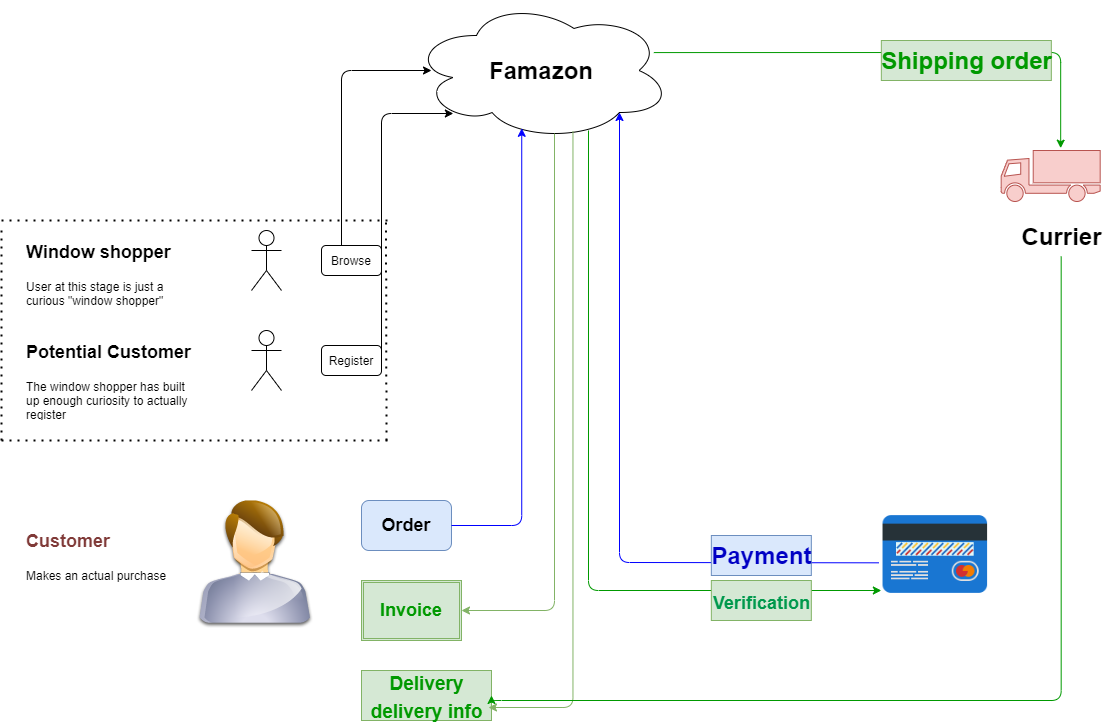

The diagram above was exported from draw.io. Its source (the exported page's mxGraphModel, read from the mxfile embedded in the PNG):
<mxGraphModel dx="1935" dy="450" grid="1" gridSize="10" guides="1" tooltips="1" connect="1" arrows="1" fold="1" page="1" pageScale="1" pageWidth="827" pageHeight="1169" math="0" shadow="0">
  <root>
    <mxCell id="0" />
    <mxCell id="1" parent="0" />
    <mxCell id="PEJzYFt1NHNDT-4dRwfp-8" value="" style="ellipse;shape=cloud;whiteSpace=wrap;html=1;align=center;" parent="1" vertex="1">
      <mxGeometry x="240" y="10" width="260" height="140" as="geometry" />
    </mxCell>
    <mxCell id="PEJzYFt1NHNDT-4dRwfp-1" value="" style="shape=umlActor;verticalLabelPosition=bottom;verticalAlign=top;html=1;outlineConnect=0;" parent="1" vertex="1">
      <mxGeometry x="80" y="240" width="30" height="60" as="geometry" />
    </mxCell>
    <mxCell id="PEJzYFt1NHNDT-4dRwfp-2" value="" style="shape=umlActor;verticalLabelPosition=bottom;verticalAlign=top;html=1;outlineConnect=0;" parent="1" vertex="1">
      <mxGeometry x="80" y="340" width="30" height="60" as="geometry" />
    </mxCell>
    <mxCell id="PEJzYFt1NHNDT-4dRwfp-4" value="Browse" style="rounded=1;whiteSpace=wrap;html=1;" parent="1" vertex="1">
      <mxGeometry x="150" y="255" width="60" height="30" as="geometry" />
    </mxCell>
    <mxCell id="PEJzYFt1NHNDT-4dRwfp-7" value="&lt;b&gt;&lt;font style=&quot;font-size: 24px&quot;&gt;Famazon&lt;/font&gt;&lt;/b&gt;" style="text;html=1;strokeColor=none;fillColor=none;align=center;verticalAlign=middle;whiteSpace=wrap;rounded=0;" parent="1" vertex="1">
      <mxGeometry x="330" y="60" width="80" height="40" as="geometry" />
    </mxCell>
    <mxCell id="PEJzYFt1NHNDT-4dRwfp-9" value="Register" style="rounded=1;whiteSpace=wrap;html=1;" parent="1" vertex="1">
      <mxGeometry x="150" y="355" width="60" height="30" as="geometry" />
    </mxCell>
    <mxCell id="PEJzYFt1NHNDT-4dRwfp-13" value="" style="edgeStyle=elbowEdgeStyle;elbow=vertical;endArrow=classic;html=1;exitX=1;exitY=0.5;exitDx=0;exitDy=0;entryX=0.161;entryY=0.805;entryDx=0;entryDy=0;entryPerimeter=0;" parent="1" source="PEJzYFt1NHNDT-4dRwfp-9" target="PEJzYFt1NHNDT-4dRwfp-8" edge="1">
      <mxGeometry width="50" height="50" relative="1" as="geometry">
        <mxPoint x="230" y="380" as="sourcePoint" />
        <mxPoint x="280" y="330" as="targetPoint" />
        <Array as="points">
          <mxPoint x="230" y="123" />
          <mxPoint x="240" y="90" />
        </Array>
      </mxGeometry>
    </mxCell>
    <mxCell id="PEJzYFt1NHNDT-4dRwfp-14" value="" style="edgeStyle=elbowEdgeStyle;elbow=vertical;endArrow=classic;html=1;" parent="1" edge="1">
      <mxGeometry width="50" height="50" relative="1" as="geometry">
        <mxPoint x="170" y="255" as="sourcePoint" />
        <mxPoint x="260" y="80" as="targetPoint" />
        <Array as="points">
          <mxPoint x="180" y="80" />
        </Array>
      </mxGeometry>
    </mxCell>
    <mxCell id="PEJzYFt1NHNDT-4dRwfp-16" value="&lt;h1&gt;&lt;font style=&quot;font-size: 18px&quot;&gt;Window shopper&lt;/font&gt;&lt;/h1&gt;&lt;p&gt;User at this stage is just a curious &quot;window shopper&quot;&lt;/p&gt;" style="text;html=1;strokeColor=none;fillColor=none;spacing=5;spacingTop=-20;whiteSpace=wrap;overflow=hidden;rounded=0;" parent="1" vertex="1">
      <mxGeometry x="-150" y="240" width="170" height="90" as="geometry" />
    </mxCell>
    <mxCell id="PEJzYFt1NHNDT-4dRwfp-17" value="&lt;h1&gt;&lt;font size=&quot;4&quot;&gt;Potential Customer&lt;/font&gt;&lt;br&gt;&lt;/h1&gt;&lt;p&gt;The window shopper has built up enough curiosity to actually register&lt;/p&gt;" style="text;html=1;strokeColor=none;fillColor=none;spacing=5;spacingTop=-20;whiteSpace=wrap;overflow=hidden;rounded=0;" parent="1" vertex="1">
      <mxGeometry x="-150" y="340" width="180" height="90" as="geometry" />
    </mxCell>
    <mxCell id="PEJzYFt1NHNDT-4dRwfp-19" value="&lt;h1&gt;&lt;font color=&quot;#803a38&quot; style=&quot;font-size: 18px&quot;&gt;Customer&lt;/font&gt;&lt;/h1&gt;&lt;p&gt;Makes an actual purchase&lt;/p&gt;" style="text;html=1;strokeColor=none;fillColor=none;spacing=5;spacingTop=-20;whiteSpace=wrap;overflow=hidden;rounded=0;" parent="1" vertex="1">
      <mxGeometry x="-150" y="529" width="170" height="90" as="geometry" />
    </mxCell>
    <mxCell id="PEJzYFt1NHNDT-4dRwfp-20" value="&lt;b&gt;&lt;font size=&quot;4&quot;&gt;Order&lt;/font&gt;&lt;/b&gt;" style="rounded=1;whiteSpace=wrap;html=1;fillColor=#dae8fc;strokeColor=#6c8ebf;" parent="1" vertex="1">
      <mxGeometry x="190" y="510" width="90" height="50" as="geometry" />
    </mxCell>
    <mxCell id="PEJzYFt1NHNDT-4dRwfp-21" value="" style="endArrow=none;dashed=1;html=1;dashPattern=1 3;strokeWidth=2;" parent="1" edge="1">
      <mxGeometry width="50" height="50" relative="1" as="geometry">
        <mxPoint x="-170" y="450" as="sourcePoint" />
        <mxPoint x="220" y="450" as="targetPoint" />
      </mxGeometry>
    </mxCell>
    <mxCell id="PEJzYFt1NHNDT-4dRwfp-22" value="" style="endArrow=none;dashed=1;html=1;dashPattern=1 3;strokeWidth=2;" parent="1" edge="1">
      <mxGeometry width="50" height="50" relative="1" as="geometry">
        <mxPoint x="-170" y="230" as="sourcePoint" />
        <mxPoint x="220" y="230" as="targetPoint" />
      </mxGeometry>
    </mxCell>
    <mxCell id="PEJzYFt1NHNDT-4dRwfp-23" value="" style="endArrow=none;dashed=1;html=1;dashPattern=1 3;strokeWidth=2;" parent="1" edge="1">
      <mxGeometry width="50" height="50" relative="1" as="geometry">
        <mxPoint x="-170" y="450" as="sourcePoint" />
        <mxPoint x="-170" y="240" as="targetPoint" />
      </mxGeometry>
    </mxCell>
    <mxCell id="PEJzYFt1NHNDT-4dRwfp-24" value="" style="endArrow=none;dashed=1;html=1;dashPattern=1 3;strokeWidth=2;" parent="1" edge="1">
      <mxGeometry width="50" height="50" relative="1" as="geometry">
        <mxPoint x="215" y="450" as="sourcePoint" />
        <mxPoint x="214.5" y="230" as="targetPoint" />
      </mxGeometry>
    </mxCell>
    <mxCell id="PEJzYFt1NHNDT-4dRwfp-25" value="" style="edgeStyle=elbowEdgeStyle;elbow=vertical;endArrow=classic;html=1;exitX=1;exitY=0.5;exitDx=0;exitDy=0;entryX=0.424;entryY=0.913;entryDx=0;entryDy=0;entryPerimeter=0;strokeColor=#0000FF;" parent="1" source="PEJzYFt1NHNDT-4dRwfp-20" target="PEJzYFt1NHNDT-4dRwfp-8" edge="1">
      <mxGeometry width="50" height="50" relative="1" as="geometry">
        <mxPoint x="300" y="550" as="sourcePoint" />
        <mxPoint x="350" y="500" as="targetPoint" />
        <Array as="points">
          <mxPoint x="350" y="535" />
        </Array>
      </mxGeometry>
    </mxCell>
    <mxCell id="PEJzYFt1NHNDT-4dRwfp-26" value="&lt;font style=&quot;font-size: 18px&quot;&gt;Invoice&lt;/font&gt;" style="shape=ext;double=1;rounded=0;whiteSpace=wrap;html=1;strokeWidth=1;strokeColor=#82b366;fillColor=#d5e8d4;fontColor=#009900;fontStyle=1" parent="1" vertex="1">
      <mxGeometry x="190" y="590" width="100" height="60" as="geometry" />
    </mxCell>
    <mxCell id="PEJzYFt1NHNDT-4dRwfp-27" value="" style="edgeStyle=elbowEdgeStyle;elbow=vertical;endArrow=classic;html=1;entryX=1;entryY=0.5;entryDx=0;entryDy=0;strokeColor=#82b366;exitX=0.55;exitY=0.95;exitDx=0;exitDy=0;exitPerimeter=0;fillColor=#d5e8d4;" parent="1" source="PEJzYFt1NHNDT-4dRwfp-8" target="PEJzYFt1NHNDT-4dRwfp-26" edge="1">
      <mxGeometry width="50" height="50" relative="1" as="geometry">
        <mxPoint x="461" y="120" as="sourcePoint" />
        <mxPoint x="460" y="580" as="targetPoint" />
        <Array as="points">
          <mxPoint x="420" y="620" />
        </Array>
      </mxGeometry>
    </mxCell>
    <mxCell id="PEJzYFt1NHNDT-4dRwfp-30" value="" style="shape=mxgraph.signs.transportation.truck_1;html=1;pointerEvents=1;fillColor=#f8cecc;strokeColor=#b85450;verticalLabelPosition=bottom;verticalAlign=top;align=center;" parent="1" vertex="1">
      <mxGeometry x="829.6800000000001" y="160" width="99" height="51" as="geometry" />
    </mxCell>
    <mxCell id="PEJzYFt1NHNDT-4dRwfp-31" value="" style="shape=image;html=1;verticalAlign=top;verticalLabelPosition=bottom;labelBackgroundColor=#ffffff;imageAspect=0;aspect=fixed;image=https://cdn1.iconfinder.com/data/icons/CrystalClear/128x128/kdm/user_male.png;strokeColor=#0000FF;strokeWidth=1;" parent="1" vertex="1">
      <mxGeometry x="22" y="510" width="128" height="128" as="geometry" />
    </mxCell>
    <mxCell id="PEJzYFt1NHNDT-4dRwfp-33" value="Currier" style="text;strokeColor=none;fillColor=none;html=1;fontSize=24;fontStyle=1;verticalAlign=middle;align=center;" parent="1" vertex="1">
      <mxGeometry x="839.6800000000001" y="226" width="100" height="40" as="geometry" />
    </mxCell>
    <mxCell id="PEJzYFt1NHNDT-4dRwfp-34" value="" style="shape=image;html=1;verticalAlign=top;verticalLabelPosition=bottom;labelBackgroundColor=#ffffff;imageAspect=0;aspect=fixed;image=https://cdn1.iconfinder.com/data/icons/icons-for-a-site-1/64/advantage_payment_way-128.png;strokeColor=#0000FF;strokeWidth=1;" parent="1" vertex="1">
      <mxGeometry x="709.84" y="510" width="108" height="108" as="geometry" />
    </mxCell>
    <mxCell id="PEJzYFt1NHNDT-4dRwfp-35" value="" style="edgeStyle=elbowEdgeStyle;elbow=vertical;endArrow=classic;html=1;strokeColor=#0000FF;entryX=0.8;entryY=0.8;entryDx=0;entryDy=0;entryPerimeter=0;exitX=-0.023;exitY=0.577;exitDx=0;exitDy=0;exitPerimeter=0;" parent="1" source="PEJzYFt1NHNDT-4dRwfp-34" target="PEJzYFt1NHNDT-4dRwfp-8" edge="1">
      <mxGeometry width="50" height="50" relative="1" as="geometry">
        <mxPoint x="599.84" y="560" as="sourcePoint" />
        <mxPoint x="416.84" y="310" as="targetPoint" />
        <Array as="points">
          <mxPoint x="559.84" y="572" />
        </Array>
      </mxGeometry>
    </mxCell>
    <mxCell id="PEJzYFt1NHNDT-4dRwfp-36" value="&lt;font color=&quot;#0000c4&quot;&gt;Payment&lt;/font&gt;" style="text;strokeColor=#6c8ebf;fillColor=#dae8fc;html=1;fontSize=24;fontStyle=1;verticalAlign=middle;align=center;" parent="1" vertex="1">
      <mxGeometry x="539.84" y="545" width="100" height="40" as="geometry" />
    </mxCell>
    <mxCell id="PEJzYFt1NHNDT-4dRwfp-37" value="" style="edgeStyle=elbowEdgeStyle;elbow=vertical;endArrow=classic;html=1;strokeColor=#009900;" parent="1" target="PEJzYFt1NHNDT-4dRwfp-34" edge="1">
      <mxGeometry width="50" height="50" relative="1" as="geometry">
        <mxPoint x="417" y="140" as="sourcePoint" />
        <mxPoint x="704.3560000000001" y="576.156" as="targetPoint" />
        <Array as="points">
          <mxPoint x="399.84" y="600" />
          <mxPoint x="419.84" y="630" />
          <mxPoint x="413.84" y="590" />
          <mxPoint x="409.84" y="590" />
        </Array>
      </mxGeometry>
    </mxCell>
    <mxCell id="PEJzYFt1NHNDT-4dRwfp-38" value="&lt;font color=&quot;#00994d&quot; style=&quot;font-size: 18px&quot;&gt;Verification&lt;/font&gt;" style="text;strokeColor=#82b366;fillColor=#d5e8d4;html=1;fontSize=24;fontStyle=1;verticalAlign=middle;align=center;" parent="1" vertex="1">
      <mxGeometry x="539.84" y="590" width="100" height="40" as="geometry" />
    </mxCell>
    <mxCell id="PEJzYFt1NHNDT-4dRwfp-39" value="" style="edgeStyle=elbowEdgeStyle;elbow=vertical;endArrow=classic;html=1;strokeColor=#009900;exitX=0.932;exitY=0.372;exitDx=0;exitDy=0;exitPerimeter=0;entryX=0.601;entryY=-0.046;entryDx=0;entryDy=0;entryPerimeter=0;" parent="1" source="PEJzYFt1NHNDT-4dRwfp-8" target="PEJzYFt1NHNDT-4dRwfp-30" edge="1">
      <mxGeometry width="50" height="50" relative="1" as="geometry">
        <mxPoint x="670" y="100" as="sourcePoint" />
        <mxPoint x="720" y="50" as="targetPoint" />
        <Array as="points">
          <mxPoint x="620" y="62" />
        </Array>
      </mxGeometry>
    </mxCell>
    <mxCell id="PEJzYFt1NHNDT-4dRwfp-40" value="&lt;font color=&quot;#009900&quot;&gt;Shipping order&lt;/font&gt;" style="text;strokeColor=#82b366;fillColor=#d5e8d4;html=1;fontSize=24;fontStyle=1;verticalAlign=middle;align=center;" parent="1" vertex="1">
      <mxGeometry x="709.84" y="50" width="170" height="40" as="geometry" />
    </mxCell>
    <mxCell id="PEJzYFt1NHNDT-4dRwfp-44" value="&lt;font color=&quot;#009900&quot; style=&quot;font-size: 19px&quot;&gt;Delivery&lt;br&gt;delivery info&lt;br&gt;&lt;/font&gt;" style="text;strokeColor=#82b366;fillColor=#d5e8d4;html=1;fontSize=24;fontStyle=1;verticalAlign=middle;align=center;" parent="1" vertex="1">
      <mxGeometry x="190" y="680" width="130" height="50" as="geometry" />
    </mxCell>
    <mxCell id="PEJzYFt1NHNDT-4dRwfp-45" value="" style="edgeStyle=elbowEdgeStyle;elbow=vertical;endArrow=classic;html=1;entryX=1;entryY=0.5;entryDx=0;entryDy=0;strokeColor=#82b366;exitX=0.621;exitY=0.936;exitDx=0;exitDy=0;exitPerimeter=0;fillColor=#d5e8d4;" parent="1" source="PEJzYFt1NHNDT-4dRwfp-8" edge="1">
      <mxGeometry width="50" height="50" relative="1" as="geometry">
        <mxPoint x="410" y="240" as="sourcePoint" />
        <mxPoint x="317" y="717" as="targetPoint" />
        <Array as="points">
          <mxPoint x="410" y="717" />
        </Array>
      </mxGeometry>
    </mxCell>
    <mxCell id="PEJzYFt1NHNDT-4dRwfp-46" value="" style="edgeStyle=elbowEdgeStyle;elbow=vertical;endArrow=classic;html=1;fontColor=#0000FF;strokeColor=#009900;entryX=1;entryY=0.5;entryDx=0;entryDy=0;" parent="1" source="PEJzYFt1NHNDT-4dRwfp-33" target="PEJzYFt1NHNDT-4dRwfp-44" edge="1">
      <mxGeometry width="50" height="50" relative="1" as="geometry">
        <mxPoint x="880" y="270" as="sourcePoint" />
        <mxPoint x="330" y="710" as="targetPoint" />
        <Array as="points">
          <mxPoint x="610" y="710" />
          <mxPoint x="360" y="700" />
          <mxPoint x="370" y="720" />
          <mxPoint x="660" y="720" />
          <mxPoint x="620" y="710" />
        </Array>
      </mxGeometry>
    </mxCell>
  </root>
</mxGraphModel>